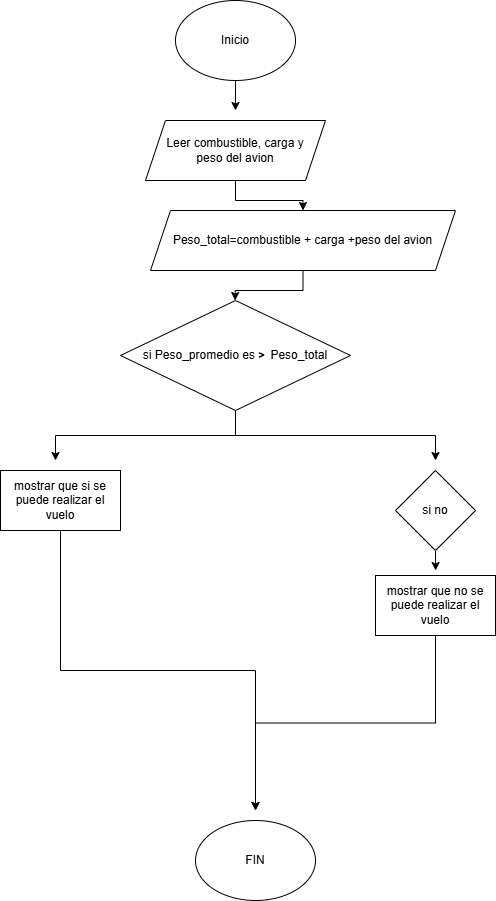

The diagram above was exported from draw.io. Its source (the exported page's mxGraphModel, read from the mxfile embedded in the PNG):
<mxGraphModel dx="1880" dy="1040" grid="1" gridSize="10" guides="1" tooltips="1" connect="1" arrows="1" fold="1" page="1" pageScale="1" pageWidth="827" pageHeight="1169" math="0" shadow="0">
  <root>
    <mxCell id="0" />
    <mxCell id="1" parent="0" />
    <mxCell id="IBW1eTRximhO57sJa9wA-5" edge="1" parent="1" source="IBW1eTRximhO57sJa9wA-3" style="edgeStyle=orthogonalEdgeStyle;rounded=0;orthogonalLoop=1;jettySize=auto;html=1;exitX=0.5;exitY=1;exitDx=0;exitDy=0;">
      <mxGeometry relative="1" as="geometry">
        <mxPoint x="380" y="120" as="targetPoint" />
      </mxGeometry>
    </mxCell>
    <mxCell id="IBW1eTRximhO57sJa9wA-3" parent="1" style="ellipse;whiteSpace=wrap;html=1;" value="Inicio" vertex="1">
      <mxGeometry height="80" width="120" x="320" y="10" as="geometry" />
    </mxCell>
    <mxCell id="IBW1eTRximhO57sJa9wA-10" edge="1" parent="1" source="IBW1eTRximhO57sJa9wA-6" style="edgeStyle=orthogonalEdgeStyle;rounded=0;orthogonalLoop=1;jettySize=auto;html=1;exitX=0.5;exitY=1;exitDx=0;exitDy=0;entryX=0.5;entryY=0;entryDx=0;entryDy=0;" target="IBW1eTRximhO57sJa9wA-8">
      <mxGeometry relative="1" as="geometry" />
    </mxCell>
    <mxCell id="IBW1eTRximhO57sJa9wA-6" parent="1" style="shape=parallelogram;perimeter=parallelogramPerimeter;whiteSpace=wrap;html=1;fixedSize=1;" value="Leer combustible,&amp;nbsp;&lt;span style=&quot;background-color: transparent; color: light-dark(rgb(0, 0, 0), rgb(255, 255, 255));&quot;&gt;carga y&lt;/span&gt;&lt;div&gt;&lt;span style=&quot;background-color: transparent; color: light-dark(rgb(0, 0, 0), rgb(255, 255, 255));&quot;&gt;peso del avion&lt;/span&gt;&lt;/div&gt;" vertex="1">
      <mxGeometry height="60" width="180" x="290" y="130" as="geometry" />
    </mxCell>
    <mxCell id="IBW1eTRximhO57sJa9wA-12" edge="1" parent="1" source="IBW1eTRximhO57sJa9wA-8" style="edgeStyle=orthogonalEdgeStyle;rounded=0;orthogonalLoop=1;jettySize=auto;html=1;exitX=0.5;exitY=1;exitDx=0;exitDy=0;">
      <mxGeometry relative="1" as="geometry">
        <mxPoint x="379.66666666666674" y="310" as="targetPoint" />
      </mxGeometry>
    </mxCell>
    <mxCell id="IBW1eTRximhO57sJa9wA-8" parent="1" style="shape=parallelogram;perimeter=parallelogramPerimeter;whiteSpace=wrap;html=1;fixedSize=1;" value="Peso_total=combustible + carga +peso del avion" vertex="1">
      <mxGeometry height="60" width="305" x="295" y="220" as="geometry" />
    </mxCell>
    <mxCell id="IBW1eTRximhO57sJa9wA-14" edge="1" parent="1" source="IBW1eTRximhO57sJa9wA-13" style="edgeStyle=orthogonalEdgeStyle;rounded=0;orthogonalLoop=1;jettySize=auto;html=1;exitX=0.5;exitY=1;exitDx=0;exitDy=0;">
      <mxGeometry relative="1" as="geometry">
        <mxPoint x="580" y="470" as="targetPoint" />
      </mxGeometry>
    </mxCell>
    <mxCell id="IBW1eTRximhO57sJa9wA-15" edge="1" parent="1" source="IBW1eTRximhO57sJa9wA-13" style="edgeStyle=orthogonalEdgeStyle;rounded=0;orthogonalLoop=1;jettySize=auto;html=1;exitX=0.5;exitY=1;exitDx=0;exitDy=0;">
      <mxGeometry relative="1" as="geometry">
        <mxPoint x="200" y="469.9999999999999" as="targetPoint" />
      </mxGeometry>
    </mxCell>
    <mxCell id="IBW1eTRximhO57sJa9wA-13" parent="1" style="rhombus;whiteSpace=wrap;html=1;" value="si Peso_promedio es&amp;nbsp;&lt;span style=&quot;font-family: Roboto, Helvetica, sans-serif; font-weight: 700; text-align: start; background-color: rgb(255, 255, 255);&quot;&gt;&lt;font&gt;&amp;gt;&amp;nbsp;&amp;nbsp;&lt;/font&gt;&lt;/span&gt;Peso_total" vertex="1">
      <mxGeometry height="110" width="230" x="265" y="310" as="geometry" />
    </mxCell>
    <mxCell id="IBW1eTRximhO57sJa9wA-19" edge="1" parent="1" source="IBW1eTRximhO57sJa9wA-16" style="edgeStyle=orthogonalEdgeStyle;rounded=0;orthogonalLoop=1;jettySize=auto;html=1;exitX=0.5;exitY=1;exitDx=0;exitDy=0;">
      <mxGeometry relative="1" as="geometry">
        <mxPoint x="580.1304347826087" y="580" as="targetPoint" />
      </mxGeometry>
    </mxCell>
    <mxCell id="IBW1eTRximhO57sJa9wA-16" parent="1" style="rhombus;whiteSpace=wrap;html=1;" value="si no" vertex="1">
      <mxGeometry height="80" width="80" x="540" y="480" as="geometry" />
    </mxCell>
    <mxCell id="IBW1eTRximhO57sJa9wA-21" edge="1" parent="1" source="IBW1eTRximhO57sJa9wA-17" style="edgeStyle=orthogonalEdgeStyle;rounded=0;orthogonalLoop=1;jettySize=auto;html=1;exitX=0.5;exitY=1;exitDx=0;exitDy=0;">
      <mxGeometry relative="1" as="geometry">
        <mxPoint x="400" y="820" as="targetPoint" />
      </mxGeometry>
    </mxCell>
    <mxCell id="IBW1eTRximhO57sJa9wA-17" parent="1" style="rounded=0;whiteSpace=wrap;html=1;" value="mostrar que si se puede realizar el vuelo" vertex="1">
      <mxGeometry height="60" width="120" x="145" y="480" as="geometry" />
    </mxCell>
    <mxCell id="IBW1eTRximhO57sJa9wA-22" edge="1" parent="1" source="IBW1eTRximhO57sJa9wA-20" style="edgeStyle=orthogonalEdgeStyle;rounded=0;orthogonalLoop=1;jettySize=auto;html=1;exitX=0.5;exitY=1;exitDx=0;exitDy=0;">
      <mxGeometry relative="1" as="geometry">
        <mxPoint x="400" y="820" as="targetPoint" />
      </mxGeometry>
    </mxCell>
    <mxCell id="IBW1eTRximhO57sJa9wA-20" parent="1" style="rounded=0;whiteSpace=wrap;html=1;" value="mostrar que no se puede realizar el vuelo" vertex="1">
      <mxGeometry height="60" width="120" x="520" y="585" as="geometry" />
    </mxCell>
    <mxCell id="IBW1eTRximhO57sJa9wA-23" parent="1" style="ellipse;whiteSpace=wrap;html=1;" value="FIN" vertex="1">
      <mxGeometry height="80" width="120" x="340" y="830" as="geometry" />
    </mxCell>
  </root>
</mxGraphModel>